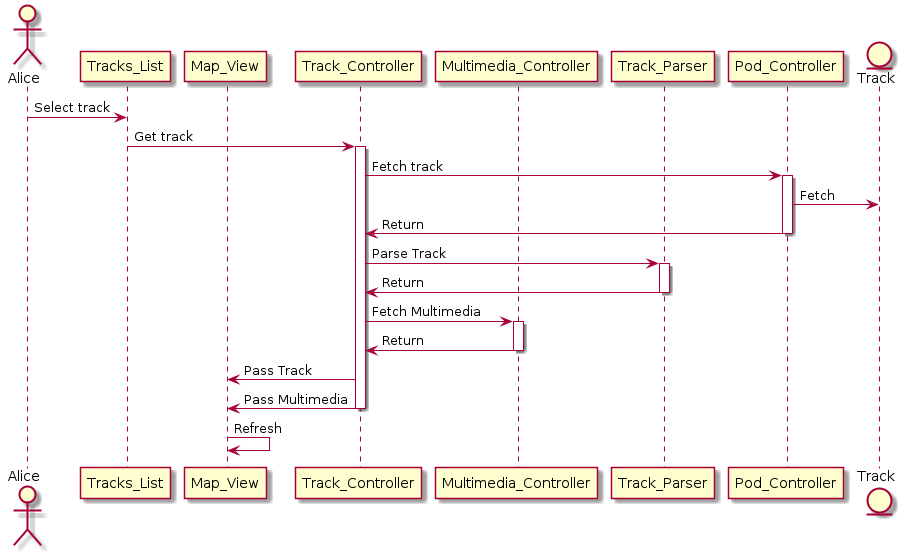

The diagram above was rendered by PlantUML. Its source (embedded in the PNG):
@startuml
actor Alice
participant Tracks_List
participant Map_View
participant Track_Controller
participant Multimedia_Controller
participant Track_Parser
participant Pod_Controller
entity Track

Alice -> Tracks_List: Select track

Tracks_List -> Track_Controller: Get track
activate Track_Controller

Track_Controller -> Pod_Controller: Fetch track
activate Pod_Controller
Pod_Controller -> Track :Fetch
Pod_Controller -> Track_Controller: Return
deactivate Pod_Controller


Track_Controller -> Track_Parser :Parse Track
activate Track_Parser
Track_Parser -> Track_Controller :Return
deactivate Track_Parser


Track_Controller -> Multimedia_Controller :Fetch Multimedia
activate Multimedia_Controller
Multimedia_Controller -> Track_Controller :Return
deactivate Multimedia_Controller

Track_Controller -> Map_View :Pass Track
Track_Controller -> Map_View :Pass Multimedia
deactivate Track_Controller

Map_View -> Map_View :Refresh
@enduml